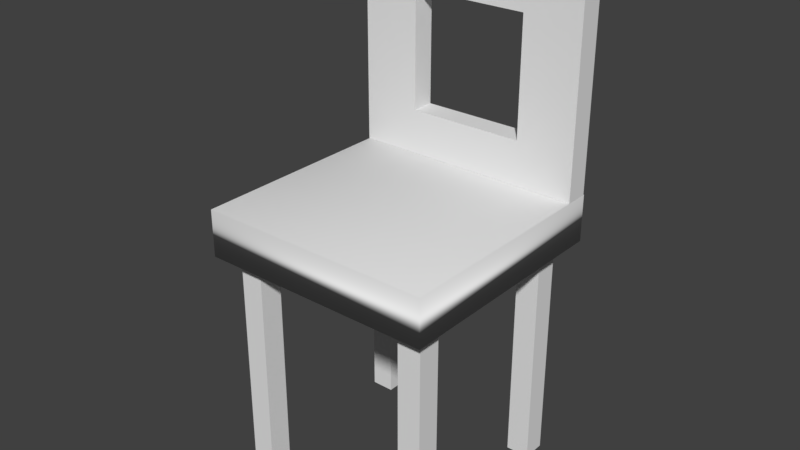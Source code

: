 # Source: lorysedia.blend  (saved by Blender 2.78.0; exported with 4.5.12 LTS)
import bpy
from mathutils import Matrix  # noqa: F401  (used for matrix-valued properties, if any)

bpy.ops.wm.read_factory_settings(use_empty=True)
scene = bpy.context.scene
scene.name = 'Scene'

# ---- collections
col_collection_1 = bpy.data.collections.new('Collection 1'); scene.collection.children.link(col_collection_1)

# ---- world
world_world = bpy.data.worlds.new('World'); scene.world = world_world
world_world.color = (0.05088, 0.05088, 0.05088)
world_world.use_sun_shadow = False
world_world.sun_shadow_jitter_overblur = 0.0
world_world.cycles.sampling_method = 'MANUAL'

# ---- meshes
me_cube_015 = bpy.data.meshes.new('Cube.015')
me_cube_015.from_pydata([(-1.0, -1.0, -1.0), (-1.0, -1.0, 1.0), (-1.0, 1.0, -1.0), (-1.0, 1.0, 1.0), (1.0, -1.0, -1.0), (1.0, -1.0, 1.0), (1.0, 1.0, -1.0), (1.0, 1.0, 1.0)], [], [(0, 1, 3, 2), (2, 3, 7, 6), (6, 7, 5, 4), (4, 5, 1, 0), (2, 6, 4, 0), (7, 3, 1, 5)])
me_cube_015.use_remesh_preserve_volume = False
me_cube_015.use_remesh_preserve_attributes = False
me_cube_015.use_mirror_vertex_groups = False
me_cube_015.update()
me_cube_014 = bpy.data.meshes.new('Cube.014')
me_cube_014.from_pydata([(-1.0, -1.0, -1.0), (-1.0, -1.0, 1.0), (-1.0, 1.0, -1.0), (-1.0, 1.0, 1.0), (1.0, -1.0, -1.0), (1.0, -1.0, 1.0), (1.0, 1.0, -1.0), (1.0, 1.0, 1.0)], [], [(0, 1, 3, 2), (2, 3, 7, 6), (6, 7, 5, 4), (4, 5, 1, 0), (2, 6, 4, 0), (7, 3, 1, 5)])
me_cube_014.use_remesh_preserve_volume = False
me_cube_014.use_remesh_preserve_attributes = False
me_cube_014.use_mirror_vertex_groups = False
me_cube_014.update()
me_cube_013 = bpy.data.meshes.new('Cube.013')
me_cube_013.from_pydata([(-1.0, -1.0, -1.0), (-1.0, -1.0, 1.0), (-1.0, 1.0, -1.0), (-1.0, 1.0, 1.0), (1.0, -1.0, -1.0), (1.0, -1.0, 1.0), (1.0, 1.0, -1.0), (1.0, 1.0, 1.0)], [], [(0, 1, 3, 2), (2, 3, 7, 6), (6, 7, 5, 4), (4, 5, 1, 0), (2, 6, 4, 0), (7, 3, 1, 5)])
me_cube_013.use_remesh_preserve_volume = False
me_cube_013.use_remesh_preserve_attributes = False
me_cube_013.use_mirror_vertex_groups = False
me_cube_013.update()
me_cube_011 = bpy.data.meshes.new('Cube.011')
me_cube_011.from_pydata([(-1.0, -1.0, -1.0), (-1.0, -1.0, 1.0), (-1.0, 1.0, -1.0), (-1.0, 1.0, 1.0), (1.0, -1.0, -1.0), (1.0, -1.0, 1.0), (1.0, 1.0, -1.0), (1.0, 1.0, 1.0)], [], [(0, 1, 3, 2), (2, 3, 7, 6), (6, 7, 5, 4), (4, 5, 1, 0), (2, 6, 4, 0), (7, 3, 1, 5)])
me_cube_011.use_remesh_preserve_volume = False
me_cube_011.use_remesh_preserve_attributes = False
me_cube_011.use_mirror_vertex_groups = False
me_cube_011.update()
me_cube_010 = bpy.data.meshes.new('Cube.010')
me_cube_010.from_pydata([(-1.0, -1.0, -1.0), (-1.0, -1.0, 1.0), (-1.0, 1.0, -1.0), (-1.0, 1.0, 1.0), (1.0, -1.0, -1.0), (1.0, -1.0, 1.0), (1.0, 1.0, -1.0), (1.0, 1.0, 1.0), (-0.5, -1.0, -0.6194), (0.5, -1.0, -0.6194), (0.5, -1.0, 0.3806), (-0.5, -1.0, 0.3806), (-0.5, 1.0, -0.6194), (0.5, 1.0, -0.6194), (0.5, 1.0, 0.3806), (-0.5, 1.0, 0.3806)], [], [(0, 1, 3, 2), (2, 12, 13, 6), (6, 7, 5, 4), (4, 9, 8, 0), (2, 6, 4, 0), (7, 3, 1, 5), (0, 8, 11, 10, 9, 4, 5, 1), (6, 13, 14, 15, 12, 2, 3, 7), (9, 13, 12, 8), (8, 12, 15, 11), (10, 14, 13, 9), (11, 15, 14, 10)])
me_cube_010.use_remesh_preserve_volume = False
me_cube_010.use_remesh_preserve_attributes = False
me_cube_010.use_mirror_vertex_groups = False
me_cube_010.update()
me_cube_009 = bpy.data.meshes.new('Cube.009')
me_cube_009.from_pydata([(-1.0, -1.0, -1.0), (-1.0, -1.0, 1.0), (-1.0, 1.0, -1.0), (-1.0, 1.0, 1.0), (1.0, -1.0, -1.0), (1.0, -1.0, 1.0), (1.0, 1.0, -1.0), (1.0, 1.0, 1.0)], [], [(0, 1, 3, 2), (2, 3, 7, 6), (6, 7, 5, 4), (4, 5, 1, 0), (2, 6, 4, 0), (7, 3, 1, 5)])
me_cube_009.polygons.foreach_set('use_smooth', [True] * 6)
me_cube_009.use_remesh_preserve_volume = False
me_cube_009.use_remesh_preserve_attributes = False
me_cube_009.use_mirror_vertex_groups = False
me_cube_009.update()

# ---- objects
ob_cube_005 = bpy.data.objects.new('Cube.005', me_cube_015)
ob_cube_004 = bpy.data.objects.new('Cube.004', me_cube_014)
ob_cube_003 = bpy.data.objects.new('Cube.003', me_cube_013)
ob_cube_002 = bpy.data.objects.new('Cube.002', me_cube_011)
ob_cube_001 = bpy.data.objects.new('Cube.001', me_cube_010)
ob_cube = bpy.data.objects.new('Cube', me_cube_009)

# ---- transforms, parenting, visibility, modifiers, constraints
ob_cube_005.location = (0.7948, -0.7591, -1.191)
ob_cube_005.scale = (0.1, 0.1, 1.0)
ob_cube_005.lineart.crease_threshold = 0.0
ob_cube_004.location = (-0.7599, -0.7591, -1.191)
ob_cube_004.scale = (0.1, 0.1, 1.0)
ob_cube_004.lineart.crease_threshold = 0.0
ob_cube_003.location = (-0.7599, 0.7617, -1.191)
ob_cube_003.scale = (0.1, 0.1, 1.0)
ob_cube_003.lineart.crease_threshold = 0.0
ob_cube_002.location = (0.7522, 0.7617, -1.191)
ob_cube_002.scale = (0.1, 0.1, 1.0)
ob_cube_002.lineart.crease_threshold = 0.0
ob_cube_001.location = (0.0, 0.8917, 1.201)
ob_cube_001.scale = (1.0, 0.1, 1.0)
ob_cube_001.lineart.crease_threshold = 0.0
ob_cube.location = (0.0, 0.0, 0.0)
ob_cube.scale = (1.0, 1.0, 0.2)
ob_cube.lineart.crease_threshold = 0.0

# ---- collection membership
col_collection_1.objects.link(ob_cube_005)
col_collection_1.objects.link(ob_cube_004)
col_collection_1.objects.link(ob_cube_003)
col_collection_1.objects.link(ob_cube_002)
col_collection_1.objects.link(ob_cube_001)
col_collection_1.objects.link(ob_cube)

# ---- scene / render settings (as saved in the file)
scene.frame_start = 1; scene.frame_end = 250; scene.frame_set(1)
scene.render.engine = 'BLENDER_EEVEE_NEXT'
scene.render.resolution_percentage = 50
scene.render.dither_intensity = 0.0
scene.cycles.use_denoising = False
scene.cycles.samples = 128
scene.cycles.sampling_pattern = 'TABULATED_SOBOL'
scene.cycles.light_sampling_threshold = 0.0
scene.cycles.use_adaptive_sampling = False
scene.cycles.use_light_tree = False
scene.cycles.blur_glossy = 0.0
scene.cycles.sample_clamp_indirect = 0.0
scene.view_settings.view_transform = 'Standard'
bpy.context.view_layer.update()

# ---- added for rendering (the .blend has no active camera and no usable light): camera, sun
cam_auto = bpy.data.cameras.new('AutoCamera')
cam_auto.lens = 50.0
cam_auto.sensor_width = 36.0
cam_auto.clip_end = 1000.0
ob_auto_camera = bpy.data.objects.new('AutoCamera', cam_auto)
scene.collection.objects.link(ob_auto_camera)
ob_auto_camera.location = (4.83352, -5.80023, 3.87166)
ob_auto_camera.rotation_euler = (1.09748, -7.21219e-08, 0.694738)
scene.camera = ob_auto_camera
light_auto_sun = bpy.data.lights.new('AutoSun', 'SUN')
light_auto_sun.energy = 3.0
light_auto_sun.angle = 0.0523599
ob_auto_sun = bpy.data.objects.new('AutoSun', light_auto_sun)
scene.collection.objects.link(ob_auto_sun)
ob_auto_sun.rotation_euler = (0.872665, 0.174533, 0.523599)
bpy.context.view_layer.update()
